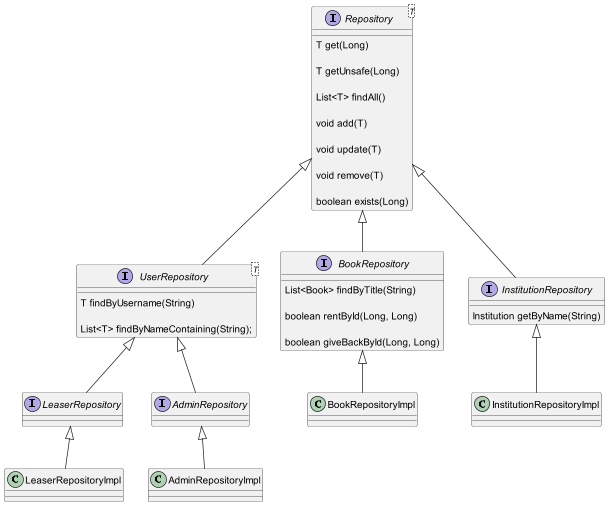

The diagram above was rendered by PlantUML. Its source (embedded in the PNG):
@startuml
'https://plantuml.com/class-diagram

interface Repository
interface UserRepository
interface BookRepository
interface InstitutionRepository
interface LeaserRepository
interface AdminRepository

class AdminRepositoryImpl
class BookRepositoryImpl
class InstitutionRepositoryImpl
class LeaserRepositoryImpl

interface Repository<T> {
        T get(Long)

        T getUnsafe(Long)

        List<T> findAll()

        void add(T)

        void update(T)

        void remove(T)

        boolean exists(Long)
}

interface UserRepository<T> {
        T findByUsername(String)

        List<T> findByNameContaining(String);
}

interface BookRepository {
        List<Book> findByTitle(String)

        boolean rentById(Long, Long)

        boolean giveBackById(Long, Long)
}

interface InstitutionRepository {
    Institution getByName(String)
}

class AdminRepositoryImpl {}

class LeaserRepositoryImpl {

}

class BookRepositoryImpl {

}

Repository <|-- UserRepository
Repository <|-- BookRepository
Repository <|-- InstitutionRepository
UserRepository <|-- AdminRepository
UserRepository <|-- LeaserRepository
AdminRepository <|-- AdminRepositoryImpl
BookRepository <|-- BookRepositoryImpl
InstitutionRepository <|-- InstitutionRepositoryImpl
LeaserRepository <|-- LeaserRepositoryImpl



@enduml